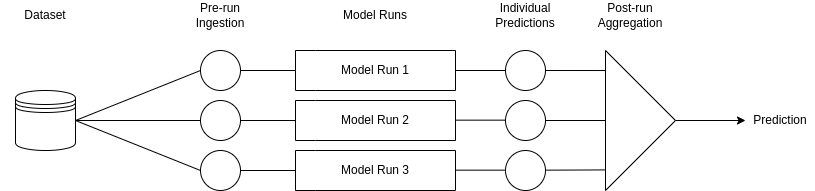

The diagram above was exported from draw.io. Its source (the exported page's mxGraphModel, read from the mxfile embedded in the PNG):
<mxGraphModel dx="1428" dy="791" grid="1" gridSize="10" guides="1" tooltips="1" connect="1" arrows="1" fold="1" page="1" pageScale="1" pageWidth="827" pageHeight="1169" math="0" shadow="0">
  <root>
    <mxCell id="0" />
    <mxCell id="1" parent="0" />
    <mxCell id="95APK0kmfAXDBwjT5X0d-1" value="" style="shape=datastore;whiteSpace=wrap;html=1;" parent="1" vertex="1">
      <mxGeometry x="20" y="340" width="60" height="60" as="geometry" />
    </mxCell>
    <mxCell id="95APK0kmfAXDBwjT5X0d-6" value="" style="swimlane;html=1;startSize=20;fontStyle=0;collapsible=0;horizontal=0;swimlaneLine=0;fillColor=none;whiteSpace=wrap;" parent="1" vertex="1">
      <mxGeometry x="300" y="350" width="160" height="40" as="geometry" />
    </mxCell>
    <mxCell id="95APK0kmfAXDBwjT5X0d-21" value="Model Run 2" style="text;html=1;align=center;verticalAlign=middle;whiteSpace=wrap;rounded=0;" parent="95APK0kmfAXDBwjT5X0d-6" vertex="1">
      <mxGeometry x="35" y="5" width="90" height="30" as="geometry" />
    </mxCell>
    <mxCell id="95APK0kmfAXDBwjT5X0d-7" value="" style="swimlane;html=1;startSize=20;fontStyle=0;collapsible=0;horizontal=0;swimlaneLine=0;fillColor=none;whiteSpace=wrap;" parent="1" vertex="1">
      <mxGeometry x="300" y="400" width="160" height="40" as="geometry" />
    </mxCell>
    <mxCell id="95APK0kmfAXDBwjT5X0d-22" value="Model Run 3" style="text;html=1;align=center;verticalAlign=middle;whiteSpace=wrap;rounded=0;" parent="95APK0kmfAXDBwjT5X0d-7" vertex="1">
      <mxGeometry x="35" y="5" width="90" height="30" as="geometry" />
    </mxCell>
    <mxCell id="95APK0kmfAXDBwjT5X0d-8" value="" style="swimlane;html=1;startSize=20;fontStyle=0;collapsible=0;horizontal=0;swimlaneLine=0;fillColor=none;whiteSpace=wrap;" parent="1" vertex="1">
      <mxGeometry x="300" y="300" width="160" height="40" as="geometry" />
    </mxCell>
    <mxCell id="95APK0kmfAXDBwjT5X0d-20" value="Model Run 1" style="text;html=1;align=center;verticalAlign=middle;whiteSpace=wrap;rounded=0;" parent="95APK0kmfAXDBwjT5X0d-8" vertex="1">
      <mxGeometry x="35" y="5" width="90" height="30" as="geometry" />
    </mxCell>
    <mxCell id="95APK0kmfAXDBwjT5X0d-11" value="" style="triangle;whiteSpace=wrap;html=1;" parent="1" vertex="1">
      <mxGeometry x="610" y="300" width="70" height="140" as="geometry" />
    </mxCell>
    <mxCell id="95APK0kmfAXDBwjT5X0d-12" value="" style="ellipse;whiteSpace=wrap;html=1;aspect=fixed;" parent="1" vertex="1">
      <mxGeometry x="510" y="300" width="40" height="40" as="geometry" />
    </mxCell>
    <mxCell id="95APK0kmfAXDBwjT5X0d-13" value="" style="ellipse;whiteSpace=wrap;html=1;aspect=fixed;" parent="1" vertex="1">
      <mxGeometry x="510" y="350" width="40" height="40" as="geometry" />
    </mxCell>
    <mxCell id="95APK0kmfAXDBwjT5X0d-14" value="" style="ellipse;whiteSpace=wrap;html=1;aspect=fixed;" parent="1" vertex="1">
      <mxGeometry x="510" y="400" width="40" height="40" as="geometry" />
    </mxCell>
    <mxCell id="95APK0kmfAXDBwjT5X0d-15" value="Prediction" style="text;html=1;align=center;verticalAlign=middle;whiteSpace=wrap;rounded=0;" parent="1" vertex="1">
      <mxGeometry x="750" y="355" width="70" height="30" as="geometry" />
    </mxCell>
    <mxCell id="95APK0kmfAXDBwjT5X0d-16" value="Post-run&lt;div&gt;Aggregation&lt;/div&gt;" style="text;html=1;align=center;verticalAlign=middle;whiteSpace=wrap;rounded=0;" parent="1" vertex="1">
      <mxGeometry x="590" y="250" width="90" height="30" as="geometry" />
    </mxCell>
    <mxCell id="95APK0kmfAXDBwjT5X0d-17" value="Individual Predictions" style="text;html=1;align=center;verticalAlign=middle;whiteSpace=wrap;rounded=0;" parent="1" vertex="1">
      <mxGeometry x="485" y="250" width="90" height="30" as="geometry" />
    </mxCell>
    <mxCell id="95APK0kmfAXDBwjT5X0d-18" value="Model Runs" style="text;html=1;align=center;verticalAlign=middle;whiteSpace=wrap;rounded=0;" parent="1" vertex="1">
      <mxGeometry x="335" y="250" width="90" height="30" as="geometry" />
    </mxCell>
    <mxCell id="95APK0kmfAXDBwjT5X0d-19" value="Dataset" style="text;html=1;align=center;verticalAlign=middle;whiteSpace=wrap;rounded=0;" parent="1" vertex="1">
      <mxGeometry x="5" y="250" width="90" height="30" as="geometry" />
    </mxCell>
    <mxCell id="95APK0kmfAXDBwjT5X0d-23" value="" style="endArrow=none;html=1;rounded=0;entryX=0;entryY=0.5;entryDx=0;entryDy=0;" parent="1" target="0NtKITiq3j2wjPLik6Bq-1" edge="1">
      <mxGeometry width="50" height="50" relative="1" as="geometry">
        <mxPoint x="80" y="370" as="sourcePoint" />
        <mxPoint x="130" y="320" as="targetPoint" />
      </mxGeometry>
    </mxCell>
    <mxCell id="95APK0kmfAXDBwjT5X0d-24" value="" style="endArrow=none;html=1;rounded=0;entryX=0;entryY=0.5;entryDx=0;entryDy=0;exitX=1;exitY=0.5;exitDx=0;exitDy=0;" parent="1" source="95APK0kmfAXDBwjT5X0d-1" target="0NtKITiq3j2wjPLik6Bq-2" edge="1">
      <mxGeometry width="50" height="50" relative="1" as="geometry">
        <mxPoint x="90" y="380" as="sourcePoint" />
        <mxPoint x="170" y="330" as="targetPoint" />
      </mxGeometry>
    </mxCell>
    <mxCell id="95APK0kmfAXDBwjT5X0d-25" value="" style="endArrow=none;html=1;rounded=0;entryX=0;entryY=0.5;entryDx=0;entryDy=0;exitX=1;exitY=0.5;exitDx=0;exitDy=0;" parent="1" source="95APK0kmfAXDBwjT5X0d-1" target="0NtKITiq3j2wjPLik6Bq-3" edge="1">
      <mxGeometry width="50" height="50" relative="1" as="geometry">
        <mxPoint x="90" y="380" as="sourcePoint" />
        <mxPoint x="170" y="380" as="targetPoint" />
      </mxGeometry>
    </mxCell>
    <mxCell id="95APK0kmfAXDBwjT5X0d-26" value="" style="endArrow=none;html=1;rounded=0;entryX=0;entryY=0.5;entryDx=0;entryDy=0;exitX=1;exitY=0.5;exitDx=0;exitDy=0;" parent="1" source="95APK0kmfAXDBwjT5X0d-8" target="95APK0kmfAXDBwjT5X0d-12" edge="1">
      <mxGeometry width="50" height="50" relative="1" as="geometry">
        <mxPoint x="230" y="380" as="sourcePoint" />
        <mxPoint x="310" y="330" as="targetPoint" />
      </mxGeometry>
    </mxCell>
    <mxCell id="95APK0kmfAXDBwjT5X0d-27" value="" style="endArrow=none;html=1;rounded=0;entryX=0;entryY=0.5;entryDx=0;entryDy=0;exitX=1;exitY=0.5;exitDx=0;exitDy=0;" parent="1" edge="1">
      <mxGeometry width="50" height="50" relative="1" as="geometry">
        <mxPoint x="460" y="369.65999999999997" as="sourcePoint" />
        <mxPoint x="510" y="369.65999999999997" as="targetPoint" />
      </mxGeometry>
    </mxCell>
    <mxCell id="95APK0kmfAXDBwjT5X0d-28" value="" style="endArrow=none;html=1;rounded=0;entryX=0;entryY=0.5;entryDx=0;entryDy=0;exitX=1;exitY=0.5;exitDx=0;exitDy=0;" parent="1" edge="1">
      <mxGeometry width="50" height="50" relative="1" as="geometry">
        <mxPoint x="460" y="419.65999999999997" as="sourcePoint" />
        <mxPoint x="510" y="419.65999999999997" as="targetPoint" />
      </mxGeometry>
    </mxCell>
    <mxCell id="95APK0kmfAXDBwjT5X0d-29" value="" style="endArrow=none;html=1;rounded=0;entryX=0.004;entryY=0.853;entryDx=0;entryDy=0;exitX=1;exitY=0.5;exitDx=0;exitDy=0;entryPerimeter=0;" parent="1" target="95APK0kmfAXDBwjT5X0d-11" edge="1">
      <mxGeometry width="50" height="50" relative="1" as="geometry">
        <mxPoint x="550" y="419.65999999999997" as="sourcePoint" />
        <mxPoint x="600" y="419.65999999999997" as="targetPoint" />
      </mxGeometry>
    </mxCell>
    <mxCell id="95APK0kmfAXDBwjT5X0d-30" value="" style="endArrow=none;html=1;rounded=0;entryX=0;entryY=0.5;entryDx=0;entryDy=0;exitX=1;exitY=0.5;exitDx=0;exitDy=0;" parent="1" source="95APK0kmfAXDBwjT5X0d-13" target="95APK0kmfAXDBwjT5X0d-11" edge="1">
      <mxGeometry width="50" height="50" relative="1" as="geometry">
        <mxPoint x="560" y="429.65999999999997" as="sourcePoint" />
        <mxPoint x="620" y="380" as="targetPoint" />
      </mxGeometry>
    </mxCell>
    <mxCell id="95APK0kmfAXDBwjT5X0d-31" value="" style="endArrow=none;html=1;rounded=0;entryX=-0.005;entryY=0.143;entryDx=0;entryDy=0;exitX=1;exitY=0.5;exitDx=0;exitDy=0;entryPerimeter=0;" parent="1" source="95APK0kmfAXDBwjT5X0d-12" target="95APK0kmfAXDBwjT5X0d-11" edge="1">
      <mxGeometry width="50" height="50" relative="1" as="geometry">
        <mxPoint x="560" y="380" as="sourcePoint" />
        <mxPoint x="620" y="380" as="targetPoint" />
      </mxGeometry>
    </mxCell>
    <mxCell id="95APK0kmfAXDBwjT5X0d-32" value="" style="endArrow=classic;html=1;rounded=0;" parent="1" target="95APK0kmfAXDBwjT5X0d-15" edge="1">
      <mxGeometry width="50" height="50" relative="1" as="geometry">
        <mxPoint x="680" y="370" as="sourcePoint" />
        <mxPoint x="730" y="320" as="targetPoint" />
      </mxGeometry>
    </mxCell>
    <mxCell id="0NtKITiq3j2wjPLik6Bq-1" value="" style="ellipse;whiteSpace=wrap;html=1;aspect=fixed;" vertex="1" parent="1">
      <mxGeometry x="205" y="300" width="40" height="40" as="geometry" />
    </mxCell>
    <mxCell id="0NtKITiq3j2wjPLik6Bq-2" value="" style="ellipse;whiteSpace=wrap;html=1;aspect=fixed;" vertex="1" parent="1">
      <mxGeometry x="205" y="350" width="40" height="40" as="geometry" />
    </mxCell>
    <mxCell id="0NtKITiq3j2wjPLik6Bq-3" value="" style="ellipse;whiteSpace=wrap;html=1;aspect=fixed;" vertex="1" parent="1">
      <mxGeometry x="205" y="400" width="40" height="40" as="geometry" />
    </mxCell>
    <mxCell id="0NtKITiq3j2wjPLik6Bq-4" value="Pre-run Ingestion" style="text;html=1;align=center;verticalAlign=middle;whiteSpace=wrap;rounded=0;" vertex="1" parent="1">
      <mxGeometry x="180" y="250" width="90" height="30" as="geometry" />
    </mxCell>
    <mxCell id="0NtKITiq3j2wjPLik6Bq-5" value="" style="endArrow=none;html=1;rounded=0;entryX=0;entryY=0.5;entryDx=0;entryDy=0;exitX=1;exitY=0.5;exitDx=0;exitDy=0;" edge="1" parent="1" source="0NtKITiq3j2wjPLik6Bq-1" target="95APK0kmfAXDBwjT5X0d-8">
      <mxGeometry width="50" height="50" relative="1" as="geometry">
        <mxPoint x="390" y="380" as="sourcePoint" />
        <mxPoint x="440" y="330" as="targetPoint" />
      </mxGeometry>
    </mxCell>
    <mxCell id="0NtKITiq3j2wjPLik6Bq-6" value="" style="endArrow=none;html=1;rounded=0;entryX=0;entryY=0.5;entryDx=0;entryDy=0;exitX=1;exitY=0.5;exitDx=0;exitDy=0;" edge="1" parent="1" source="0NtKITiq3j2wjPLik6Bq-2" target="95APK0kmfAXDBwjT5X0d-6">
      <mxGeometry width="50" height="50" relative="1" as="geometry">
        <mxPoint x="255" y="330" as="sourcePoint" />
        <mxPoint x="310" y="330" as="targetPoint" />
      </mxGeometry>
    </mxCell>
    <mxCell id="0NtKITiq3j2wjPLik6Bq-7" value="" style="endArrow=none;html=1;rounded=0;entryX=0;entryY=0.5;entryDx=0;entryDy=0;exitX=1;exitY=0.5;exitDx=0;exitDy=0;" edge="1" parent="1" source="0NtKITiq3j2wjPLik6Bq-3" target="95APK0kmfAXDBwjT5X0d-7">
      <mxGeometry width="50" height="50" relative="1" as="geometry">
        <mxPoint x="255" y="380" as="sourcePoint" />
        <mxPoint x="310" y="380" as="targetPoint" />
      </mxGeometry>
    </mxCell>
  </root>
</mxGraphModel>